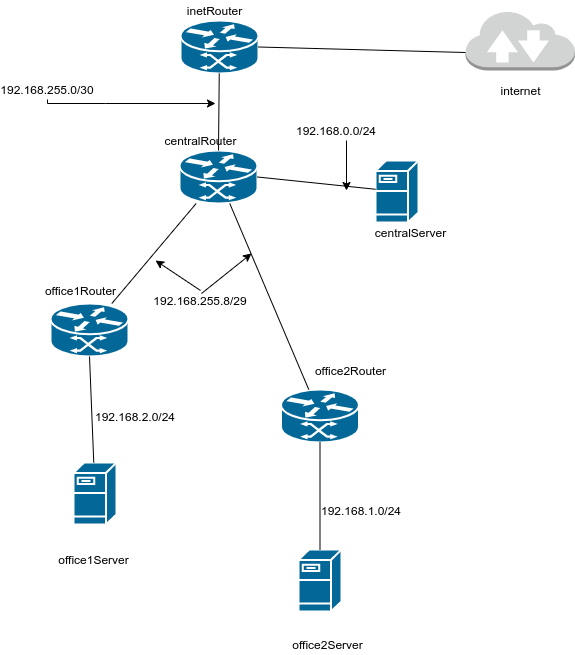

The diagram above was exported from draw.io. Its source (the exported page's mxGraphModel, read from the mxfile embedded in the PNG):
<mxGraphModel dx="900" dy="1080" grid="1" gridSize="10" guides="1" tooltips="1" connect="1" arrows="1" fold="1" page="1" pageScale="1" pageWidth="827" pageHeight="1169" background="#ffffff" math="0" shadow="0">
  <root>
    <mxCell id="0" />
    <mxCell id="1" parent="0" />
    <mxCell id="7uoXjeeoEdWLB8TSmBjf-2264" value="" style="shape=mxgraph.cisco.servers.fileserver;html=1;pointerEvents=1;dashed=0;fillColor=#036897;strokeColor=#ffffff;strokeWidth=2;verticalLabelPosition=bottom;verticalAlign=top;align=center;outlineConnect=0;" vertex="1" parent="1">
      <mxGeometry x="978" y="482" width="43" height="62" as="geometry" />
    </mxCell>
    <mxCell id="7uoXjeeoEdWLB8TSmBjf-2266" value="" style="shape=mxgraph.cisco.servers.fileserver;html=1;pointerEvents=1;dashed=0;fillColor=#036897;strokeColor=#ffffff;strokeWidth=2;verticalLabelPosition=bottom;verticalAlign=top;align=center;outlineConnect=0;" vertex="1" parent="1">
      <mxGeometry x="1203" y="569" width="43" height="62" as="geometry" />
    </mxCell>
    <mxCell id="7uoXjeeoEdWLB8TSmBjf-2267" value="" style="shape=mxgraph.cisco.servers.fileserver;html=1;pointerEvents=1;dashed=0;fillColor=#036897;strokeColor=#ffffff;strokeWidth=2;verticalLabelPosition=bottom;verticalAlign=top;align=center;outlineConnect=0;" vertex="1" parent="1">
      <mxGeometry x="1280" y="180" width="43" height="62" as="geometry" />
    </mxCell>
    <mxCell id="7uoXjeeoEdWLB8TSmBjf-2269" value="" style="shape=mxgraph.cisco.routers.atm_router;html=1;pointerEvents=1;dashed=0;fillColor=#036897;strokeColor=#ffffff;strokeWidth=2;verticalLabelPosition=bottom;verticalAlign=top;align=center;outlineConnect=0;" vertex="1" parent="1">
      <mxGeometry x="1085" y="40" width="78" height="53" as="geometry" />
    </mxCell>
    <mxCell id="7uoXjeeoEdWLB8TSmBjf-2270" value="" style="shape=mxgraph.cisco.routers.atm_router;html=1;pointerEvents=1;dashed=0;fillColor=#036897;strokeColor=#ffffff;strokeWidth=2;verticalLabelPosition=bottom;verticalAlign=top;align=center;outlineConnect=0;" vertex="1" parent="1">
      <mxGeometry x="1084" y="170" width="78" height="53" as="geometry" />
    </mxCell>
    <mxCell id="7uoXjeeoEdWLB8TSmBjf-2273" value="" style="shape=mxgraph.cisco.routers.atm_router;html=1;pointerEvents=1;dashed=0;fillColor=#036897;strokeColor=#ffffff;strokeWidth=2;verticalLabelPosition=bottom;verticalAlign=top;align=center;outlineConnect=0;" vertex="1" parent="1">
      <mxGeometry x="1185.5" y="409" width="78" height="53" as="geometry" />
    </mxCell>
    <mxCell id="7uoXjeeoEdWLB8TSmBjf-2274" value="" style="shape=mxgraph.cisco.routers.atm_router;html=1;pointerEvents=1;dashed=0;fillColor=#036897;strokeColor=#ffffff;strokeWidth=2;verticalLabelPosition=bottom;verticalAlign=top;align=center;outlineConnect=0;" vertex="1" parent="1">
      <mxGeometry x="955" y="323" width="78" height="53" as="geometry" />
    </mxCell>
    <mxCell id="7uoXjeeoEdWLB8TSmBjf-2283" value="inetRouter" style="text;html=1;align=center;verticalAlign=middle;resizable=0;points=[];autosize=1;" vertex="1" parent="1">
      <mxGeometry x="1084" y="20" width="70" height="20" as="geometry" />
    </mxCell>
    <mxCell id="7uoXjeeoEdWLB8TSmBjf-2284" value="centralRouter" style="text;html=1;align=center;verticalAlign=middle;resizable=0;points=[];autosize=1;" vertex="1" parent="1">
      <mxGeometry x="1060" y="150" width="90" height="20" as="geometry" />
    </mxCell>
    <mxCell id="7uoXjeeoEdWLB8TSmBjf-2285" value="office1Router" style="text;html=1;align=center;verticalAlign=middle;resizable=0;points=[];autosize=1;" vertex="1" parent="1">
      <mxGeometry x="940" y="300" width="90" height="20" as="geometry" />
    </mxCell>
    <mxCell id="7uoXjeeoEdWLB8TSmBjf-2286" value="office2Router" style="text;html=1;align=center;verticalAlign=middle;resizable=0;points=[];autosize=1;" vertex="1" parent="1">
      <mxGeometry x="1210" y="380" width="90" height="20" as="geometry" />
    </mxCell>
    <mxCell id="7uoXjeeoEdWLB8TSmBjf-2287" value="centralServer" style="text;html=1;align=center;verticalAlign=middle;resizable=0;points=[];autosize=1;" vertex="1" parent="1">
      <mxGeometry x="1270" y="242" width="90" height="20" as="geometry" />
    </mxCell>
    <mxCell id="7uoXjeeoEdWLB8TSmBjf-2288" value="office1Server" style="text;html=1;align=center;verticalAlign=middle;resizable=0;points=[];autosize=1;" vertex="1" parent="1">
      <mxGeometry x="953" y="569" width="90" height="20" as="geometry" />
    </mxCell>
    <mxCell id="7uoXjeeoEdWLB8TSmBjf-2289" value="office2Server" style="text;html=1;align=center;verticalAlign=middle;resizable=0;points=[];autosize=1;" vertex="1" parent="1">
      <mxGeometry x="1187" y="654" width="90" height="20" as="geometry" />
    </mxCell>
    <mxCell id="7uoXjeeoEdWLB8TSmBjf-2290" value="" style="endArrow=none;html=1;entryX=0.5;entryY=1;entryDx=0;entryDy=0;entryPerimeter=0;" edge="1" parent="1" source="7uoXjeeoEdWLB8TSmBjf-2264" target="7uoXjeeoEdWLB8TSmBjf-2274">
      <mxGeometry width="50" height="50" relative="1" as="geometry">
        <mxPoint x="840" y="500" as="sourcePoint" />
        <mxPoint x="890" y="450" as="targetPoint" />
      </mxGeometry>
    </mxCell>
    <mxCell id="7uoXjeeoEdWLB8TSmBjf-2291" value="" style="endArrow=none;html=1;" edge="1" parent="1" source="7uoXjeeoEdWLB8TSmBjf-2266" target="7uoXjeeoEdWLB8TSmBjf-2273">
      <mxGeometry width="50" height="50" relative="1" as="geometry">
        <mxPoint x="1073.424107142857" y="581" as="sourcePoint" />
        <mxPoint x="1068.669642857143" y="510" as="targetPoint" />
      </mxGeometry>
    </mxCell>
    <mxCell id="7uoXjeeoEdWLB8TSmBjf-2292" value="" style="endArrow=none;html=1;" edge="1" parent="1" source="7uoXjeeoEdWLB8TSmBjf-2274" target="7uoXjeeoEdWLB8TSmBjf-2270">
      <mxGeometry width="50" height="50" relative="1" as="geometry">
        <mxPoint x="840" y="500" as="sourcePoint" />
        <mxPoint x="890" y="450" as="targetPoint" />
      </mxGeometry>
    </mxCell>
    <mxCell id="7uoXjeeoEdWLB8TSmBjf-2293" value="" style="endArrow=none;html=1;" edge="1" parent="1" source="7uoXjeeoEdWLB8TSmBjf-2273" target="7uoXjeeoEdWLB8TSmBjf-2270">
      <mxGeometry width="50" height="50" relative="1" as="geometry">
        <mxPoint x="840" y="500" as="sourcePoint" />
        <mxPoint x="890" y="450" as="targetPoint" />
      </mxGeometry>
    </mxCell>
    <mxCell id="7uoXjeeoEdWLB8TSmBjf-2294" value="" style="endArrow=none;html=1;exitX=0.5;exitY=0;exitDx=0;exitDy=0;exitPerimeter=0;" edge="1" parent="1" source="7uoXjeeoEdWLB8TSmBjf-2270" target="7uoXjeeoEdWLB8TSmBjf-2269">
      <mxGeometry width="50" height="50" relative="1" as="geometry">
        <mxPoint x="1140" y="180" as="sourcePoint" />
        <mxPoint x="890" y="450" as="targetPoint" />
      </mxGeometry>
    </mxCell>
    <mxCell id="7uoXjeeoEdWLB8TSmBjf-2295" value="" style="endArrow=none;html=1;exitX=1;exitY=0.5;exitDx=0;exitDy=0;exitPerimeter=0;" edge="1" parent="1" source="7uoXjeeoEdWLB8TSmBjf-2270" target="7uoXjeeoEdWLB8TSmBjf-2267">
      <mxGeometry width="50" height="50" relative="1" as="geometry">
        <mxPoint x="840" y="500" as="sourcePoint" />
        <mxPoint x="890" y="450" as="targetPoint" />
      </mxGeometry>
    </mxCell>
    <mxCell id="7uoXjeeoEdWLB8TSmBjf-2298" value="" style="outlineConnect=0;dashed=0;verticalLabelPosition=bottom;verticalAlign=top;align=center;html=1;shape=mxgraph.aws3.internet_2;fillColor=#D2D3D3;gradientColor=none;" vertex="1" parent="1">
      <mxGeometry x="1370" y="30" width="109.5" height="60" as="geometry" />
    </mxCell>
    <mxCell id="7uoXjeeoEdWLB8TSmBjf-2300" value="" style="endArrow=none;html=1;exitX=1;exitY=0.5;exitDx=0;exitDy=0;exitPerimeter=0;entryX=0;entryY=0.7;entryDx=0;entryDy=0;entryPerimeter=0;" edge="1" parent="1" source="7uoXjeeoEdWLB8TSmBjf-2269" target="7uoXjeeoEdWLB8TSmBjf-2298">
      <mxGeometry width="50" height="50" relative="1" as="geometry">
        <mxPoint x="840" y="500" as="sourcePoint" />
        <mxPoint x="890" y="450" as="targetPoint" />
      </mxGeometry>
    </mxCell>
    <mxCell id="7uoXjeeoEdWLB8TSmBjf-2302" value="internet" style="text;html=1;align=center;verticalAlign=middle;resizable=0;points=[];autosize=1;" vertex="1" parent="1">
      <mxGeometry x="1394.75" y="100" width="60" height="20" as="geometry" />
    </mxCell>
    <mxCell id="7uoXjeeoEdWLB8TSmBjf-2304" value="192.168.255.8/29" style="text;html=1;strokeColor=none;fillColor=none;align=center;verticalAlign=middle;whiteSpace=wrap;rounded=0;" vertex="1" parent="1">
      <mxGeometry x="1085" y="310" width="40" height="20" as="geometry" />
    </mxCell>
    <mxCell id="7uoXjeeoEdWLB8TSmBjf-2312" style="edgeStyle=orthogonalEdgeStyle;rounded=0;orthogonalLoop=1;jettySize=auto;html=1;" edge="1" parent="1" source="7uoXjeeoEdWLB8TSmBjf-2307">
      <mxGeometry relative="1" as="geometry">
        <mxPoint x="1120" y="123" as="targetPoint" />
        <Array as="points">
          <mxPoint x="1010" y="123" />
          <mxPoint x="1010" y="123" />
        </Array>
      </mxGeometry>
    </mxCell>
    <mxCell id="7uoXjeeoEdWLB8TSmBjf-2307" value="192.168.255.0/30" style="text;html=1;strokeColor=none;fillColor=none;align=center;verticalAlign=middle;whiteSpace=wrap;rounded=0;" vertex="1" parent="1">
      <mxGeometry x="932" y="99" width="40" height="20" as="geometry" />
    </mxCell>
    <mxCell id="7uoXjeeoEdWLB8TSmBjf-2310" style="edgeStyle=orthogonalEdgeStyle;rounded=0;orthogonalLoop=1;jettySize=auto;html=1;exitX=0.75;exitY=1;exitDx=0;exitDy=0;" edge="1" parent="1" source="7uoXjeeoEdWLB8TSmBjf-2309">
      <mxGeometry relative="1" as="geometry">
        <mxPoint x="1251" y="210" as="targetPoint" />
      </mxGeometry>
    </mxCell>
    <mxCell id="7uoXjeeoEdWLB8TSmBjf-2309" value="192.168.0.0/24" style="text;html=1;strokeColor=none;fillColor=none;align=center;verticalAlign=middle;whiteSpace=wrap;rounded=0;" vertex="1" parent="1">
      <mxGeometry x="1221" y="140" width="40" height="20" as="geometry" />
    </mxCell>
    <mxCell id="7uoXjeeoEdWLB8TSmBjf-2317" value="" style="endArrow=classic;html=1;exitX=0.5;exitY=0;exitDx=0;exitDy=0;" edge="1" parent="1" source="7uoXjeeoEdWLB8TSmBjf-2304">
      <mxGeometry width="50" height="50" relative="1" as="geometry">
        <mxPoint x="840" y="500" as="sourcePoint" />
        <mxPoint x="1060" y="280" as="targetPoint" />
      </mxGeometry>
    </mxCell>
    <mxCell id="7uoXjeeoEdWLB8TSmBjf-2318" value="" style="endArrow=classic;html=1;" edge="1" parent="1">
      <mxGeometry width="50" height="50" relative="1" as="geometry">
        <mxPoint x="1106" y="313" as="sourcePoint" />
        <mxPoint x="1156" y="273" as="targetPoint" />
      </mxGeometry>
    </mxCell>
    <mxCell id="7uoXjeeoEdWLB8TSmBjf-2319" value="192.168.1.0/24" style="text;html=1;strokeColor=none;fillColor=none;align=center;verticalAlign=middle;whiteSpace=wrap;rounded=0;" vertex="1" parent="1">
      <mxGeometry x="1246" y="520" width="40" height="20" as="geometry" />
    </mxCell>
    <mxCell id="7uoXjeeoEdWLB8TSmBjf-2320" value="192.168.2.0/24" style="text;html=1;strokeColor=none;fillColor=none;align=center;verticalAlign=middle;whiteSpace=wrap;rounded=0;" vertex="1" parent="1">
      <mxGeometry x="1020" y="425.5" width="40" height="20" as="geometry" />
    </mxCell>
  </root>
</mxGraphModel>